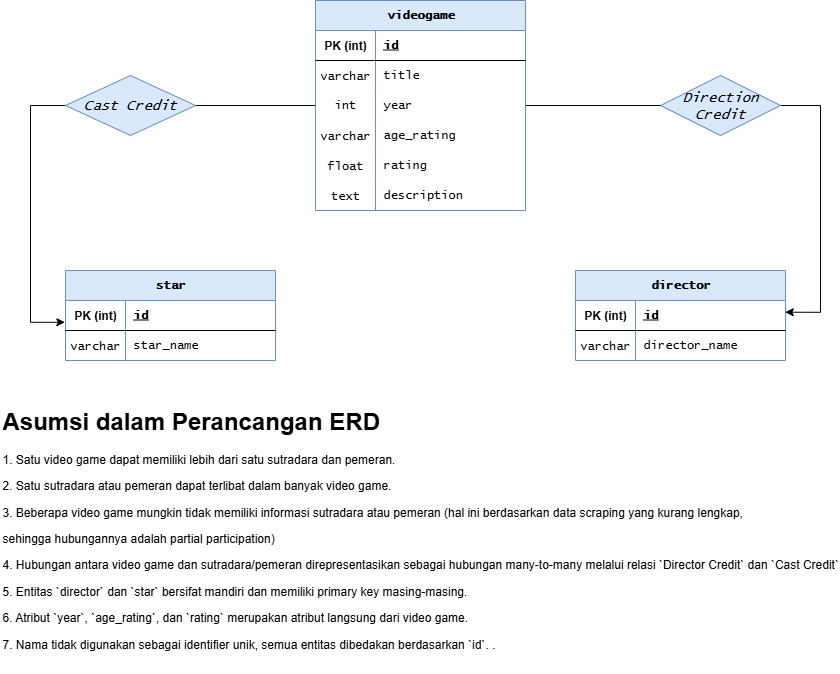

The diagram above was exported from draw.io. Its source (the exported page's mxGraphModel, read from the mxfile embedded in the PNG):
<mxGraphModel dx="780" dy="-198" grid="1" gridSize="10" guides="1" tooltips="1" connect="1" arrows="1" fold="1" page="1" pageScale="1" pageWidth="850" pageHeight="1100" math="0" shadow="0">
  <root>
    <mxCell id="0" />
    <mxCell id="1" parent="0" />
    <mxCell id="2" style="edgeStyle=orthogonalEdgeStyle;rounded=0;orthogonalLoop=1;jettySize=auto;html=1;entryX=0.999;entryY=0.39;entryDx=0;entryDy=0;exitX=1;exitY=0.5;exitDx=0;exitDy=0;entryPerimeter=0;" edge="1" source="3" target="29" parent="1">
      <mxGeometry relative="1" as="geometry">
        <Array as="points">
          <mxPoint x="2525" y="1375" />
          <mxPoint x="2525" y="1582" />
        </Array>
        <mxPoint x="2495" y="1581" as="targetPoint" />
      </mxGeometry>
    </mxCell>
    <mxCell id="3" value="&lt;font&gt;&lt;i&gt;Direction Credit&lt;/i&gt;&lt;/font&gt;" style="shape=rhombus;perimeter=rhombusPerimeter;whiteSpace=wrap;html=1;align=center;fontFamily=Lucida Console;fontSize=14;fillColor=#dae8fc;strokeColor=#6c8ebf;" vertex="1" parent="1">
      <mxGeometry x="2365" y="1345" width="120" height="60" as="geometry" />
    </mxCell>
    <mxCell id="4" style="edgeStyle=orthogonalEdgeStyle;rounded=0;orthogonalLoop=1;jettySize=auto;html=1;entryX=0;entryY=0.5;entryDx=0;entryDy=0;endArrow=none;endFill=0;" edge="1" source="6" target="16" parent="1">
      <mxGeometry relative="1" as="geometry">
        <mxPoint x="2025" y="1371" as="targetPoint" />
      </mxGeometry>
    </mxCell>
    <mxCell id="5" style="edgeStyle=orthogonalEdgeStyle;rounded=0;orthogonalLoop=1;jettySize=auto;html=1;entryX=-0.003;entryY=0.726;entryDx=0;entryDy=0;entryPerimeter=0;exitX=0;exitY=0.5;exitDx=0;exitDy=0;" edge="1" source="6" target="36" parent="1">
      <mxGeometry relative="1" as="geometry">
        <Array as="points">
          <mxPoint x="1735" y="1375" />
          <mxPoint x="1735" y="1592" />
        </Array>
        <mxPoint x="1755" y="1591" as="targetPoint" />
      </mxGeometry>
    </mxCell>
    <mxCell id="6" value="&lt;font&gt;&lt;i&gt;Cast Credit&lt;/i&gt;&lt;/font&gt;" style="shape=rhombus;perimeter=rhombusPerimeter;whiteSpace=wrap;html=1;align=center;fontFamily=Lucida Console;fontSize=14;fillColor=#dae8fc;strokeColor=#6c8ebf;" vertex="1" parent="1">
      <mxGeometry x="1770" y="1345" width="130" height="60" as="geometry" />
    </mxCell>
    <mxCell id="7" style="edgeStyle=orthogonalEdgeStyle;rounded=0;orthogonalLoop=1;jettySize=auto;html=1;entryX=0;entryY=0.5;entryDx=0;entryDy=0;endArrow=none;endFill=0;exitX=1;exitY=0.5;exitDx=0;exitDy=0;" edge="1" source="16" target="3" parent="1">
      <mxGeometry relative="1" as="geometry">
        <mxPoint x="2185" y="1371" as="sourcePoint" />
      </mxGeometry>
    </mxCell>
    <mxCell id="8" value="&lt;h1 style=&quot;margin-top: 0px;&quot;&gt;Asumsi dalam Perancangan ERD&lt;/h1&gt;&lt;p style=&quot;text-wrap-mode: nowrap;&quot;&gt;1. Satu video game dapat memiliki lebih dari satu sutradara dan pemeran.&lt;br&gt;&lt;/p&gt;&lt;p style=&quot;text-wrap-mode: nowrap;&quot;&gt;2. Satu sutradara atau pemeran dapat terlibat dalam banyak video game.&lt;br&gt;&lt;/p&gt;&lt;p style=&quot;text-wrap-mode: nowrap;&quot;&gt;3. Beberapa video game mungkin tidak memiliki informasi sutradara atau pemeran (hal ini berdasarkan data scraping yang kurang lengkap,&amp;nbsp;&lt;/p&gt;&lt;p style=&quot;text-wrap-mode: nowrap;&quot;&gt;sehingga hubungannya adalah partial participation)&lt;/p&gt;&lt;p style=&quot;text-wrap-mode: nowrap;&quot;&gt;4. Hubungan antara video game dan sutradara/pemeran direpresentasikan sebagai hubungan many-to-many melalui relasi `Director Credit` dan `Cast Credit`.&lt;br&gt;&lt;/p&gt;&lt;p style=&quot;text-wrap-mode: nowrap;&quot;&gt;5. Entitas `director` dan `star` bersifat mandiri dan memiliki primary key masing-masing.&lt;br&gt;&lt;/p&gt;&lt;p style=&quot;text-wrap-mode: nowrap;&quot;&gt;6. Atribut `year`, `age_rating`, dan `rating` merupakan atribut langsung dari video game.&lt;br&gt;&lt;/p&gt;&lt;p&gt;&lt;span style=&quot;text-wrap-mode: nowrap; background-color: transparent; color: light-dark(rgb(0, 0, 0), rgb(255, 255, 255));&quot;&gt;7. Nama tidak digunakan sebagai identifier unik, semua entitas dibedakan berdasarkan `id`.&amp;nbsp;&lt;/span&gt;.&lt;/p&gt;" style="text;html=1;whiteSpace=wrap;overflow=hidden;rounded=0;" vertex="1" parent="1">
      <mxGeometry x="1705" y="1670" width="840" height="270" as="geometry" />
    </mxCell>
    <mxCell id="9" value="videogame" style="shape=table;startSize=30;container=1;collapsible=1;childLayout=tableLayout;fixedRows=1;rowLines=0;fontStyle=1;align=center;resizeLast=1;html=1;fillColor=#dae8fc;strokeColor=#6c8ebf;fontFamily=Lucida Console;" vertex="1" parent="1">
      <mxGeometry x="2020" y="1270" width="210" height="210" as="geometry" />
    </mxCell>
    <mxCell id="10" value="" style="shape=tableRow;horizontal=0;startSize=0;swimlaneHead=0;swimlaneBody=0;fillColor=none;collapsible=0;dropTarget=0;points=[[0,0.5],[1,0.5]];portConstraint=eastwest;top=0;left=0;right=0;bottom=1;" vertex="1" parent="9">
      <mxGeometry y="30" width="210" height="30" as="geometry" />
    </mxCell>
    <mxCell id="11" value="PK (int)" style="shape=partialRectangle;connectable=0;fillColor=none;top=0;left=0;bottom=0;right=0;fontStyle=1;overflow=hidden;whiteSpace=wrap;html=1;" vertex="1" parent="10">
      <mxGeometry width="60" height="30" as="geometry">
        <mxRectangle width="60" height="30" as="alternateBounds" />
      </mxGeometry>
    </mxCell>
    <mxCell id="12" value="id" style="shape=partialRectangle;connectable=0;fillColor=none;top=0;left=0;bottom=0;right=0;align=left;spacingLeft=6;fontStyle=5;overflow=hidden;whiteSpace=wrap;html=1;fontFamily=Lucida Console;" vertex="1" parent="10">
      <mxGeometry x="60" width="150" height="30" as="geometry">
        <mxRectangle width="150" height="30" as="alternateBounds" />
      </mxGeometry>
    </mxCell>
    <mxCell id="13" value="" style="shape=tableRow;horizontal=0;startSize=0;swimlaneHead=0;swimlaneBody=0;fillColor=none;collapsible=0;dropTarget=0;points=[[0,0.5],[1,0.5]];portConstraint=eastwest;top=0;left=0;right=0;bottom=0;" vertex="1" parent="9">
      <mxGeometry y="60" width="210" height="30" as="geometry" />
    </mxCell>
    <mxCell id="14" value="&lt;font face=&quot;Lucida Console&quot;&gt;varchar&lt;/font&gt;" style="shape=partialRectangle;connectable=0;fillColor=none;top=0;left=0;bottom=0;right=0;editable=1;overflow=hidden;whiteSpace=wrap;html=1;" vertex="1" parent="13">
      <mxGeometry width="60" height="30" as="geometry">
        <mxRectangle width="60" height="30" as="alternateBounds" />
      </mxGeometry>
    </mxCell>
    <mxCell id="15" value="title" style="shape=partialRectangle;connectable=0;fillColor=none;top=0;left=0;bottom=0;right=0;align=left;spacingLeft=6;overflow=hidden;whiteSpace=wrap;html=1;fontFamily=Lucida Console;" vertex="1" parent="13">
      <mxGeometry x="60" width="150" height="30" as="geometry">
        <mxRectangle width="150" height="30" as="alternateBounds" />
      </mxGeometry>
    </mxCell>
    <mxCell id="16" value="" style="shape=tableRow;horizontal=0;startSize=0;swimlaneHead=0;swimlaneBody=0;fillColor=none;collapsible=0;dropTarget=0;points=[[0,0.5],[1,0.5]];portConstraint=eastwest;top=0;left=0;right=0;bottom=0;" vertex="1" parent="9">
      <mxGeometry y="90" width="210" height="30" as="geometry" />
    </mxCell>
    <mxCell id="17" value="int" style="shape=partialRectangle;connectable=0;fillColor=none;top=0;left=0;bottom=0;right=0;editable=1;overflow=hidden;whiteSpace=wrap;html=1;fontFamily=Lucida Console;" vertex="1" parent="16">
      <mxGeometry width="60" height="30" as="geometry">
        <mxRectangle width="60" height="30" as="alternateBounds" />
      </mxGeometry>
    </mxCell>
    <mxCell id="18" value="year" style="shape=partialRectangle;connectable=0;fillColor=none;top=0;left=0;bottom=0;right=0;align=left;spacingLeft=6;overflow=hidden;whiteSpace=wrap;html=1;fontFamily=Lucida Console;" vertex="1" parent="16">
      <mxGeometry x="60" width="150" height="30" as="geometry">
        <mxRectangle width="150" height="30" as="alternateBounds" />
      </mxGeometry>
    </mxCell>
    <mxCell id="19" value="" style="shape=tableRow;horizontal=0;startSize=0;swimlaneHead=0;swimlaneBody=0;fillColor=none;collapsible=0;dropTarget=0;points=[[0,0.5],[1,0.5]];portConstraint=eastwest;top=0;left=0;right=0;bottom=0;" vertex="1" parent="9">
      <mxGeometry y="120" width="210" height="30" as="geometry" />
    </mxCell>
    <mxCell id="20" value="&lt;font face=&quot;Lucida Console&quot;&gt;varchar&lt;/font&gt;" style="shape=partialRectangle;connectable=0;fillColor=none;top=0;left=0;bottom=0;right=0;editable=1;overflow=hidden;whiteSpace=wrap;html=1;" vertex="1" parent="19">
      <mxGeometry width="60" height="30" as="geometry">
        <mxRectangle width="60" height="30" as="alternateBounds" />
      </mxGeometry>
    </mxCell>
    <mxCell id="21" value="age_rating" style="shape=partialRectangle;connectable=0;fillColor=none;top=0;left=0;bottom=0;right=0;align=left;spacingLeft=6;overflow=hidden;whiteSpace=wrap;html=1;fontFamily=Lucida Console;" vertex="1" parent="19">
      <mxGeometry x="60" width="150" height="30" as="geometry">
        <mxRectangle width="150" height="30" as="alternateBounds" />
      </mxGeometry>
    </mxCell>
    <mxCell id="22" value="" style="shape=tableRow;horizontal=0;startSize=0;swimlaneHead=0;swimlaneBody=0;fillColor=none;collapsible=0;dropTarget=0;points=[[0,0.5],[1,0.5]];portConstraint=eastwest;top=0;left=0;right=0;bottom=0;" vertex="1" parent="9">
      <mxGeometry y="150" width="210" height="30" as="geometry" />
    </mxCell>
    <mxCell id="23" value="&lt;font face=&quot;Lucida Console&quot;&gt;float&lt;/font&gt;" style="shape=partialRectangle;connectable=0;fillColor=none;top=0;left=0;bottom=0;right=0;editable=1;overflow=hidden;whiteSpace=wrap;html=1;" vertex="1" parent="22">
      <mxGeometry width="60" height="30" as="geometry">
        <mxRectangle width="60" height="30" as="alternateBounds" />
      </mxGeometry>
    </mxCell>
    <mxCell id="24" value="rating" style="shape=partialRectangle;connectable=0;fillColor=none;top=0;left=0;bottom=0;right=0;align=left;spacingLeft=6;overflow=hidden;whiteSpace=wrap;html=1;fontFamily=Lucida Console;" vertex="1" parent="22">
      <mxGeometry x="60" width="150" height="30" as="geometry">
        <mxRectangle width="150" height="30" as="alternateBounds" />
      </mxGeometry>
    </mxCell>
    <mxCell id="25" value="" style="shape=tableRow;horizontal=0;startSize=0;swimlaneHead=0;swimlaneBody=0;fillColor=none;collapsible=0;dropTarget=0;points=[[0,0.5],[1,0.5]];portConstraint=eastwest;top=0;left=0;right=0;bottom=0;" vertex="1" parent="9">
      <mxGeometry y="180" width="210" height="30" as="geometry" />
    </mxCell>
    <mxCell id="26" value="&lt;font face=&quot;Lucida Console&quot;&gt;text&lt;/font&gt;" style="shape=partialRectangle;connectable=0;fillColor=none;top=0;left=0;bottom=0;right=0;editable=1;overflow=hidden;whiteSpace=wrap;html=1;" vertex="1" parent="25">
      <mxGeometry width="60" height="30" as="geometry">
        <mxRectangle width="60" height="30" as="alternateBounds" />
      </mxGeometry>
    </mxCell>
    <mxCell id="27" value="description" style="shape=partialRectangle;connectable=0;fillColor=none;top=0;left=0;bottom=0;right=0;align=left;spacingLeft=6;overflow=hidden;whiteSpace=wrap;html=1;fontFamily=Lucida Console;" vertex="1" parent="25">
      <mxGeometry x="60" width="150" height="30" as="geometry">
        <mxRectangle width="150" height="30" as="alternateBounds" />
      </mxGeometry>
    </mxCell>
    <mxCell id="28" value="director" style="shape=table;startSize=30;container=1;collapsible=1;childLayout=tableLayout;fixedRows=1;rowLines=0;fontStyle=1;align=center;resizeLast=1;html=1;fillColor=#dae8fc;strokeColor=#6c8ebf;fontFamily=Lucida Console;" vertex="1" parent="1">
      <mxGeometry x="2280" y="1540" width="210" height="90" as="geometry" />
    </mxCell>
    <mxCell id="29" value="" style="shape=tableRow;horizontal=0;startSize=0;swimlaneHead=0;swimlaneBody=0;fillColor=none;collapsible=0;dropTarget=0;points=[[0,0.5],[1,0.5]];portConstraint=eastwest;top=0;left=0;right=0;bottom=1;" vertex="1" parent="28">
      <mxGeometry y="30" width="210" height="30" as="geometry" />
    </mxCell>
    <mxCell id="30" value="PK (int)" style="shape=partialRectangle;connectable=0;fillColor=none;top=0;left=0;bottom=0;right=0;fontStyle=1;overflow=hidden;whiteSpace=wrap;html=1;" vertex="1" parent="29">
      <mxGeometry width="60" height="30" as="geometry">
        <mxRectangle width="60" height="30" as="alternateBounds" />
      </mxGeometry>
    </mxCell>
    <mxCell id="31" value="id" style="shape=partialRectangle;connectable=0;fillColor=none;top=0;left=0;bottom=0;right=0;align=left;spacingLeft=6;fontStyle=5;overflow=hidden;whiteSpace=wrap;html=1;fontFamily=Lucida Console;" vertex="1" parent="29">
      <mxGeometry x="60" width="150" height="30" as="geometry">
        <mxRectangle width="150" height="30" as="alternateBounds" />
      </mxGeometry>
    </mxCell>
    <mxCell id="32" value="" style="shape=tableRow;horizontal=0;startSize=0;swimlaneHead=0;swimlaneBody=0;fillColor=none;collapsible=0;dropTarget=0;points=[[0,0.5],[1,0.5]];portConstraint=eastwest;top=0;left=0;right=0;bottom=0;" vertex="1" parent="28">
      <mxGeometry y="60" width="210" height="30" as="geometry" />
    </mxCell>
    <mxCell id="33" value="&lt;font face=&quot;Lucida Console&quot;&gt;varchar&lt;/font&gt;" style="shape=partialRectangle;connectable=0;fillColor=none;top=0;left=0;bottom=0;right=0;editable=1;overflow=hidden;whiteSpace=wrap;html=1;" vertex="1" parent="32">
      <mxGeometry width="60" height="30" as="geometry">
        <mxRectangle width="60" height="30" as="alternateBounds" />
      </mxGeometry>
    </mxCell>
    <mxCell id="34" value="director_name" style="shape=partialRectangle;connectable=0;fillColor=none;top=0;left=0;bottom=0;right=0;align=left;spacingLeft=6;overflow=hidden;whiteSpace=wrap;html=1;fontFamily=Lucida Console;" vertex="1" parent="32">
      <mxGeometry x="60" width="150" height="30" as="geometry">
        <mxRectangle width="150" height="30" as="alternateBounds" />
      </mxGeometry>
    </mxCell>
    <mxCell id="35" value="star" style="shape=table;startSize=30;container=1;collapsible=1;childLayout=tableLayout;fixedRows=1;rowLines=0;fontStyle=1;align=center;resizeLast=1;html=1;fillColor=#dae8fc;strokeColor=#6c8ebf;fontFamily=Lucida Console;" vertex="1" parent="1">
      <mxGeometry x="1770" y="1540" width="210" height="90" as="geometry" />
    </mxCell>
    <mxCell id="36" value="" style="shape=tableRow;horizontal=0;startSize=0;swimlaneHead=0;swimlaneBody=0;fillColor=none;collapsible=0;dropTarget=0;points=[[0,0.5],[1,0.5]];portConstraint=eastwest;top=0;left=0;right=0;bottom=1;" vertex="1" parent="35">
      <mxGeometry y="30" width="210" height="30" as="geometry" />
    </mxCell>
    <mxCell id="37" value="PK (int)" style="shape=partialRectangle;connectable=0;fillColor=none;top=0;left=0;bottom=0;right=0;fontStyle=1;overflow=hidden;whiteSpace=wrap;html=1;" vertex="1" parent="36">
      <mxGeometry width="60" height="30" as="geometry">
        <mxRectangle width="60" height="30" as="alternateBounds" />
      </mxGeometry>
    </mxCell>
    <mxCell id="38" value="id" style="shape=partialRectangle;connectable=0;fillColor=none;top=0;left=0;bottom=0;right=0;align=left;spacingLeft=6;fontStyle=5;overflow=hidden;whiteSpace=wrap;html=1;fontFamily=Lucida Console;" vertex="1" parent="36">
      <mxGeometry x="60" width="150" height="30" as="geometry">
        <mxRectangle width="150" height="30" as="alternateBounds" />
      </mxGeometry>
    </mxCell>
    <mxCell id="39" value="" style="shape=tableRow;horizontal=0;startSize=0;swimlaneHead=0;swimlaneBody=0;fillColor=none;collapsible=0;dropTarget=0;points=[[0,0.5],[1,0.5]];portConstraint=eastwest;top=0;left=0;right=0;bottom=0;" vertex="1" parent="35">
      <mxGeometry y="60" width="210" height="30" as="geometry" />
    </mxCell>
    <mxCell id="40" value="&lt;font face=&quot;Lucida Console&quot;&gt;varchar&lt;/font&gt;" style="shape=partialRectangle;connectable=0;fillColor=none;top=0;left=0;bottom=0;right=0;editable=1;overflow=hidden;whiteSpace=wrap;html=1;" vertex="1" parent="39">
      <mxGeometry width="60" height="30" as="geometry">
        <mxRectangle width="60" height="30" as="alternateBounds" />
      </mxGeometry>
    </mxCell>
    <mxCell id="41" value="star_name" style="shape=partialRectangle;connectable=0;fillColor=none;top=0;left=0;bottom=0;right=0;align=left;spacingLeft=6;overflow=hidden;whiteSpace=wrap;html=1;fontFamily=Lucida Console;" vertex="1" parent="39">
      <mxGeometry x="60" width="150" height="30" as="geometry">
        <mxRectangle width="150" height="30" as="alternateBounds" />
      </mxGeometry>
    </mxCell>
  </root>
</mxGraphModel>